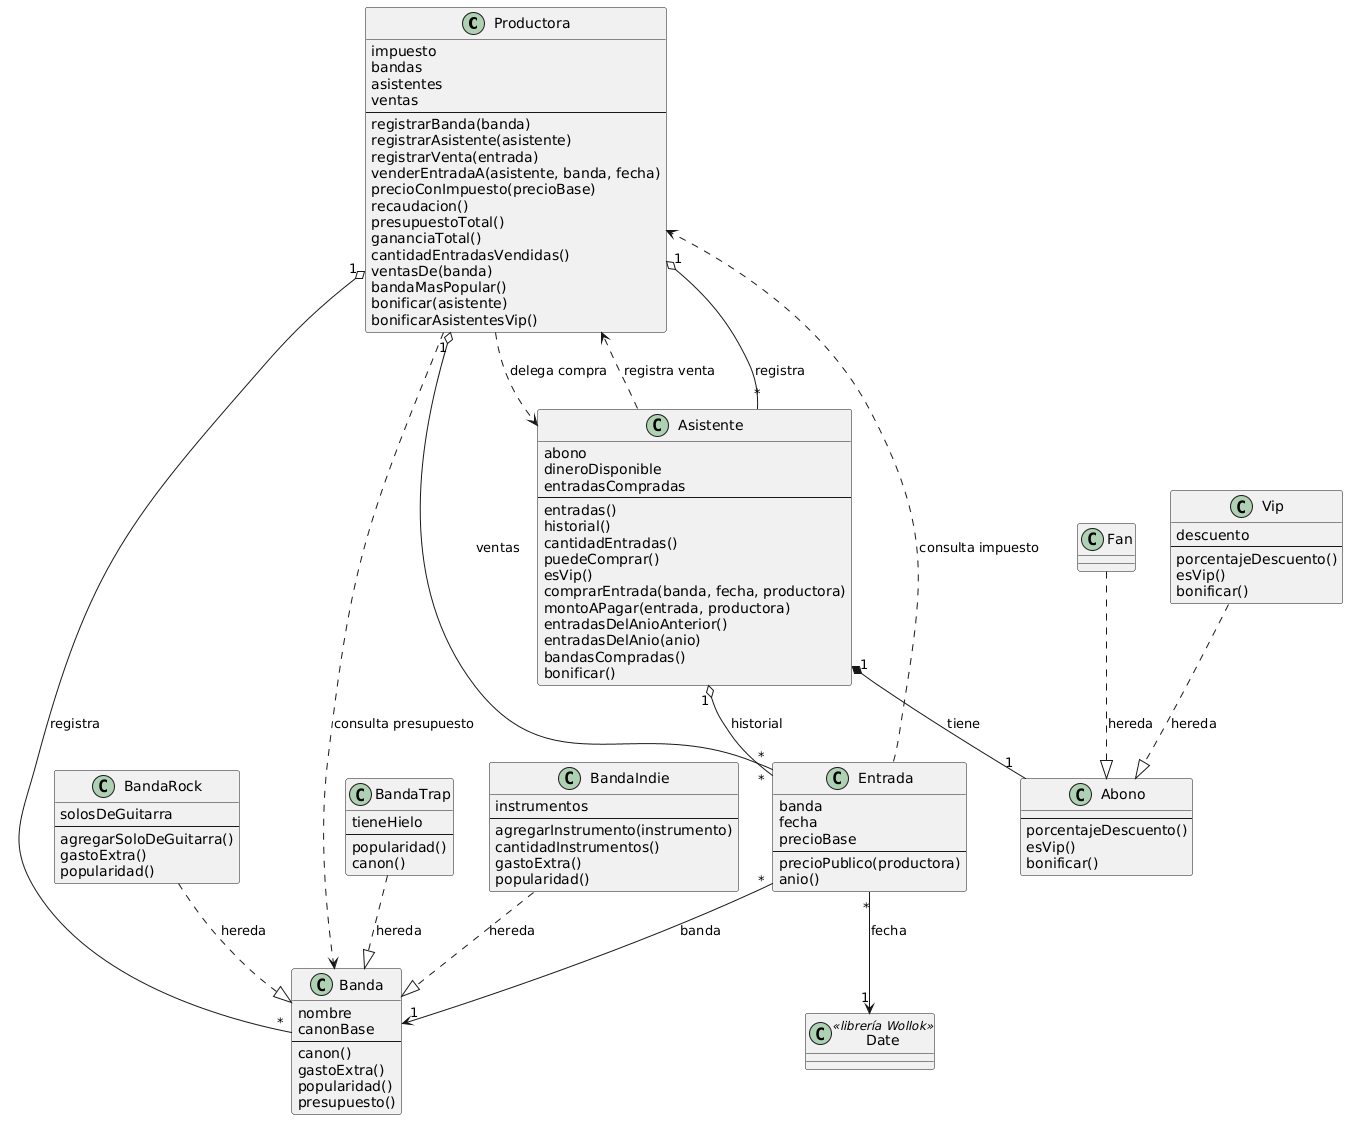

The diagram above was rendered by PlantUML. Its source (embedded in the PNG):
@startuml

class Productora {
  impuesto
  bandas
  asistentes
  ventas
  --
  registrarBanda(banda)
  registrarAsistente(asistente)
  registrarVenta(entrada)
  venderEntradaA(asistente, banda, fecha)
  precioConImpuesto(precioBase)
  recaudacion()
  presupuestoTotal()
  gananciaTotal()
  cantidadEntradasVendidas()
  ventasDe(banda)
  bandaMasPopular()
  bonificar(asistente)
  bonificarAsistentesVip()
}

class Asistente {
  abono
  dineroDisponible
  entradasCompradas
  --
  entradas()
  historial()
  cantidadEntradas()
  puedeComprar()
  esVip()
  comprarEntrada(banda, fecha, productora)
  montoAPagar(entrada, productora)
  entradasDelAnioAnterior()
  entradasDelAnio(anio)
  bandasCompradas()
  bonificar()
}

class Entrada {
  banda
  fecha
  precioBase
  --
  precioPublico(productora)
  anio()
}

class Banda {
  nombre
  canonBase
  --
  canon()
  gastoExtra()
  popularidad()
  presupuesto()
}

class BandaRock {
  solosDeGuitarra
  --
  agregarSoloDeGuitarra()
  gastoExtra()
  popularidad()
}

class BandaTrap {
  tieneHielo
  --
  popularidad()
  canon()
}

class BandaIndie {
  instrumentos
  --
  agregarInstrumento(instrumento)
  cantidadInstrumentos()
  gastoExtra()
  popularidad()
}

class Abono {
  --
  porcentajeDescuento()
  esVip()
  bonificar()
}

class Fan

class Vip {
  descuento
  --
  porcentajeDescuento()
  esVip()
  bonificar()
}

class Date <<librería Wollok>>

Productora "1" o-- "*" Banda : registra
Productora "1" o-- "*" Asistente : registra
Productora "1" o-- "*" Entrada : ventas

Asistente "1" *-- "1" Abono : tiene
Asistente "1" o-- "*" Entrada : historial
Entrada "*" --> "1" Banda : banda
Entrada "*" --> "1" Date : fecha

BandaRock ..|> Banda : hereda
BandaTrap ..|> Banda : hereda
BandaIndie ..|> Banda : hereda
Fan ..|> Abono : hereda
Vip ..|> Abono : hereda

Entrada ..> Productora : consulta impuesto
Asistente ..> Productora : registra venta
Productora ..> Asistente : delega compra
Productora ..> Banda : consulta presupuesto

@enduml